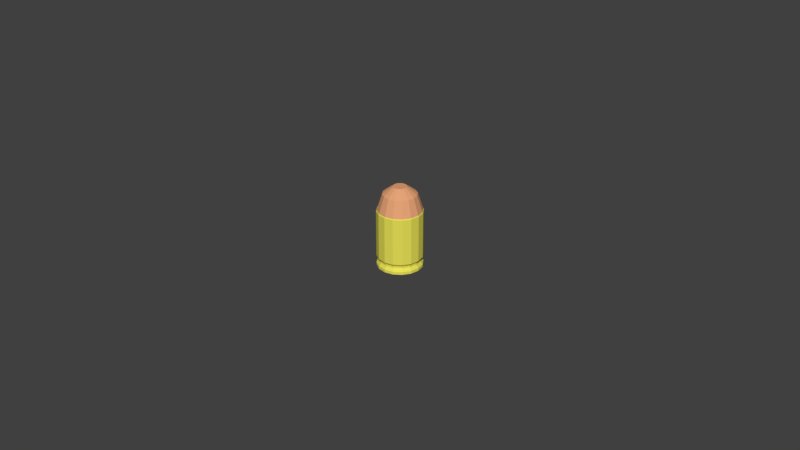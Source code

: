 # Source: pistolCartridge.blend  (saved by Blender 2.77.0; exported with 4.5.12 LTS)
import bpy
from mathutils import Matrix  # noqa: F401  (used for matrix-valued properties, if any)

bpy.ops.wm.read_factory_settings(use_empty=True)
scene = bpy.context.scene
scene.name = 'Scene'

# ---- collections
col_collection_1 = bpy.data.collections.new('Collection 1'); scene.collection.children.link(col_collection_1)

# ---- materials (node trees are filled in below, after node groups)
mat_pistolbulletshellcolor = bpy.data.materials.new('PistolBulletShellColor')
mat_pistolbulletshellcolor.alpha_threshold = 0.0
mat_pistolbulletshellcolor.use_transparent_shadow = False
mat_pistolbulletshellcolor.diffuse_color = (0.8, 0.7513, 0.09842, 1.0)
mat_pistolbulletshellcolor.roughness = 0.5
mat_pistolbulletcolor = bpy.data.materials.new('PistolBulletColor')
mat_pistolbulletcolor.alpha_threshold = 0.0
mat_pistolbulletcolor.use_transparent_shadow = False
mat_pistolbulletcolor.diffuse_color = (0.8, 0.3759, 0.1858, 1.0)
mat_pistolbulletcolor.roughness = 0.5

# ---- material node trees

# ---- world
world_world = bpy.data.worlds.new('World'); scene.world = world_world
world_world.color = (0.05088, 0.05088, 0.05088)
world_world.use_sun_shadow = False
world_world.sun_shadow_jitter_overblur = 0.0
world_world.cycles.sampling_method = 'MANUAL'

# ---- meshes
me_cylinder = bpy.data.meshes.new('Cylinder')
me_cylinder.from_pydata([(1.061e-09, 0.9715, -1.0), (0.0, 1.0, 1.0), (0.3718, 0.8976, -1.0), (0.3827, 0.9239, 1.0), (0.687, 0.687, -1.0), (0.7071, 0.7071, 1.0), (0.8976, 0.3718, -1.0), (0.9239, 0.3827, 1.0), (0.9715, -4.215e-08, -1.0), (1.0, -4.371e-08, 1.0), (0.8976, -0.3718, -1.0), (0.9239, -0.3827, 1.0), (0.687, -0.687, -1.0), (0.7071, -0.7071, 1.0), (0.3718, -0.8976, -1.0), (0.3827, -0.9239, 1.0), (1.478e-07, -0.9715, -1.0), (1.51e-07, -1.0, 1.0), (-0.3718, -0.8976, -1.0), (-0.3827, -0.9239, 1.0), (-0.687, -0.687, -1.0), (-0.7071, -0.7071, 1.0), (-0.8976, -0.3718, -1.0), (-0.9239, -0.3827, 1.0), (-0.9715, 1.19e-08, -1.0), (-1.0, 1.192e-08, 1.0), (-0.8976, 0.3718, -1.0), (-0.9239, 0.3827, 1.0), (-0.687, 0.687, -1.0), (-0.7071, 0.7071, 1.0), (-0.3718, 0.8976, -1.0), (-0.3827, 0.9239, 1.0), (0.0, 1.0, 0.9032), (0.3827, 0.9239, 0.9032), (0.7071, 0.7071, 0.9032), (0.9239, 0.3827, 0.9032), (1.0, -4.371e-08, 0.9032), (0.9239, -0.3827, 0.9032), (0.7071, -0.7071, 0.9032), (0.3827, -0.9239, 0.9032), (1.51e-07, -1.0, 0.9032), (-0.3827, -0.9239, 0.9032), (-0.7071, -0.7071, 0.9032), (-0.9239, -0.3827, 0.9032), (-1.0, 1.192e-08, 0.9032), (-0.9239, 0.3827, 0.9032), (-0.7071, 0.7071, 0.9032), (-0.3827, 0.9239, 0.9032), (0.3438, 0.8299, 0.8057), (0.6352, 0.6352, 0.8057), (0.8299, 0.3438, 0.8057), (0.8983, -3.813e-08, 0.8057), (0.8299, -0.3438, 0.8057), (0.6352, -0.6352, 0.8057), (0.3438, -0.8299, 0.8057), (1.406e-07, -0.8983, 0.8057), (-0.3438, -0.8299, 0.8057), (-0.6352, -0.6352, 0.8057), (-0.8299, -0.3438, 0.8057), (-0.8983, 1.185e-08, 0.8057), (-0.8299, 0.3438, 0.8057), (-0.6352, 0.6352, 0.8057), (-0.3438, 0.8299, 0.8057), (4.924e-09, 0.8983, 0.8057), (0.3438, 0.8299, 0.7293), (0.6352, 0.6352, 0.7293), (0.8299, 0.3438, 0.7293), (0.8983, -3.813e-08, 0.7293), (0.8299, -0.3438, 0.7293), (0.6352, -0.6352, 0.7293), (0.3438, -0.8299, 0.7293), (1.406e-07, -0.8983, 0.7293), (-0.3438, -0.8299, 0.7293), (-0.6352, -0.6352, 0.7293), (-0.8299, -0.3438, 0.7293), (-0.8983, 1.185e-08, 0.7293), (-0.8299, 0.3438, 0.7293), (-0.6352, 0.6352, 0.7293), (-0.3438, 0.8299, 0.7293), (4.924e-09, 0.8983, 0.7293), (0.3827, 0.9239, 0.6425), (0.7071, 0.7071, 0.6425), (0.9239, 0.3827, 0.6425), (1.0, -4.371e-08, 0.6425), (0.9239, -0.3827, 0.6425), (0.7071, -0.7071, 0.6425), (0.3827, -0.9239, 0.6425), (1.51e-07, -1.0, 0.6425), (-0.3827, -0.9239, 0.6425), (-0.7071, -0.7071, 0.6425), (-0.9239, -0.3827, 0.6425), (-1.0, 1.192e-08, 0.6425), (-0.9239, 0.3827, 0.6425), (-0.7071, 0.7071, 0.6425), (-0.3827, 0.9239, 0.6425), (0.0, 1.0, 0.6425), (4.679e-09, 0.8744, -1.0), (0.3346, 0.8078, -1.0), (0.6183, 0.6183, -1.0), (0.8078, 0.3346, -1.0), (0.8744, -3.682e-08, -1.0), (0.8078, -0.3346, -1.0), (0.6183, -0.6183, -1.0), (0.3346, -0.8078, -1.0), (1.367e-07, -0.8744, -1.0), (-0.3346, -0.8078, -1.0), (-0.6183, -0.6183, -1.0), (-0.8078, -0.3346, -1.0), (-0.8744, 1.183e-08, -1.0), (-0.8078, 0.3346, -1.0), (-0.6183, 0.6183, -1.0), (-0.3346, 0.8078, -1.0), (4.679e-09, 0.8744, 0.5445), (0.3346, 0.8078, 0.5445), (0.6183, 0.6183, 0.5445), (0.8078, 0.3346, 0.5445), (0.8744, -3.682e-08, 0.5445), (0.8078, -0.3346, 0.5445), (0.6183, -0.6183, 0.5445), (0.3346, -0.8078, 0.5445), (1.367e-07, -0.8744, 0.5445), (-0.3346, -0.8078, 0.5445), (-0.6183, -0.6183, 0.5445), (-0.8078, -0.3346, 0.5445), (-0.8744, 1.183e-08, 0.5445), (-0.8078, 0.3346, 0.5445), (-0.6183, 0.6183, 0.5445), (-0.3346, 0.8078, 0.5445), (0.1178, 0.2845, 1.0), (2.578e-08, 0.3079, 1.0), (0.2177, 0.2177, 1.0), (0.2845, 0.1178, 1.0), (0.3079, -5.726e-09, 1.0), (0.2845, -0.1178, 1.0), (0.2177, -0.2177, 1.0), (0.1178, -0.2845, 1.0), (7.228e-08, -0.3079, 1.0), (-0.1178, -0.2845, 1.0), (-0.2177, -0.2177, 1.0), (-0.2845, -0.1178, 1.0), (-0.3079, 1.141e-08, 1.0), (-0.2845, 0.1178, 1.0), (-0.2177, 0.2177, 1.0), (-0.1178, 0.2845, 1.0), (0.1178, 0.2845, 0.9356), (2.578e-08, 0.3079, 0.9356), (0.2177, 0.2177, 0.9356), (0.2845, 0.1178, 0.9356), (0.3079, -5.726e-09, 0.9356), (0.2845, -0.1178, 0.9356), (0.2177, -0.2177, 0.9356), (0.1178, -0.2845, 0.9356), (7.228e-08, -0.3079, 0.9356), (-0.1178, -0.2845, 0.9356), (-0.2177, -0.2177, 0.9356), (-0.2845, -0.1178, 0.9356), (-0.3079, 1.141e-08, 0.9356), (-0.2845, 0.1178, 0.9356), (-0.2177, 0.2177, 0.9356), (-0.1178, 0.2845, 0.9356), (0.07784, 0.1879, 0.9356), (3.41e-08, 0.2034, 0.9356), (0.1438, 0.1438, 0.9356), (0.1879, 0.07784, 0.9356), (0.2034, -3.15e-09, 0.9356), (0.1879, -0.07784, 0.9356), (0.1438, -0.1438, 0.9356), (0.07784, -0.1879, 0.9356), (6.481e-08, -0.2034, 0.9356), (-0.07784, -0.1879, 0.9356), (-0.1438, -0.1438, 0.9356), (-0.1879, -0.07784, 0.9356), (-0.2034, 8.167e-09, 0.9356), (-0.1879, 0.07784, 0.9356), (-0.1438, 0.1438, 0.9356), (-0.07784, 0.1879, 0.9356), (0.07784, 0.1879, 0.9892), (5.233e-08, 0.2034, 0.9892), (0.1438, 0.1438, 0.9892), (0.1879, 0.07784, 0.9892), (0.2034, -3.15e-09, 0.9892), (0.1879, -0.07784, 0.9892), (0.1438, -0.1438, 0.9892), (0.07784, -0.1879, 0.9892), (8.304e-08, -0.2034, 0.9892), (-0.07784, -0.1879, 0.9892), (-0.1438, -0.1438, 0.9892), (-0.1879, -0.07784, 0.9892), (-0.2034, 8.167e-09, 0.9892), (-0.1879, 0.07784, 0.9892), (-0.1438, 0.1438, 0.9892), (-0.07784, 0.1879, 0.9892), (1.374e-08, 0.7412, -1.567), (0.2837, 0.6848, -1.567), (0.5241, 0.5241, -1.567), (0.6848, 0.2837, -1.567), (0.7412, -3.047e-08, -1.567), (0.6848, -0.2837, -1.567), (0.5241, -0.5241, -1.567), (0.2837, -0.6848, -1.567), (1.257e-07, -0.7412, -1.567), (-0.2837, -0.6848, -1.567), (-0.5241, -0.5241, -1.567), (-0.6848, -0.2837, -1.567), (-0.7412, 1.077e-08, -1.567), (-0.6848, 0.2837, -1.567), (-0.5241, 0.5241, -1.567), (-0.2837, 0.6848, -1.567), (1.72e-08, 0.6481, -1.567), (0.248, 0.5988, -1.567), (0.4583, 0.4583, -1.567), (0.5988, 0.248, -1.567), (0.6481, -2.536e-08, -1.567), (0.5988, -0.248, -1.567), (0.4583, -0.4583, -1.567), (0.248, -0.5988, -1.567), (1.151e-07, -0.6481, -1.567), (-0.248, -0.5988, -1.567), (-0.4583, -0.4583, -1.567), (-0.5988, -0.248, -1.567), (-0.6481, 1.07e-08, -1.567), (-0.5988, 0.248, -1.567), (-0.4583, 0.4583, -1.567), (-0.248, 0.5988, -1.567), (4.121e-08, 0.4705, -1.727), (0.18, 0.4347, -1.727), (0.3327, 0.3327, -1.727), (0.4347, 0.18, -1.727), (0.4705, -1.662e-08, -1.727), (0.4347, -0.18, -1.727), (0.3327, -0.3327, -1.727), (0.18, -0.4347, -1.727), (1.122e-07, -0.4705, -1.727), (-0.18, -0.4347, -1.727), (-0.3327, -0.3327, -1.727), (-0.4347, -0.18, -1.727), (-0.4705, 9.556e-09, -1.727), (-0.4347, 0.18, -1.727), (-0.3327, 0.3327, -1.727), (-0.18, 0.4347, -1.727), (4.341e-08, 0.4114, -1.727), (0.1574, 0.3801, -1.727), (0.2909, 0.2909, -1.727), (0.3801, 0.1574, -1.727), (0.4114, -1.338e-08, -1.727), (0.3801, -0.1574, -1.727), (0.2909, -0.2909, -1.727), (0.1574, -0.3801, -1.727), (1.055e-07, -0.4114, -1.727), (-0.1574, -0.3801, -1.727), (-0.2909, -0.2909, -1.727), (-0.3801, -0.1574, -1.727), (-0.4114, 9.511e-09, -1.727), (-0.3801, 0.1574, -1.727), (-0.2909, 0.2909, -1.727), (-0.1574, 0.3801, -1.727), (5.762e-08, 0.2986, -1.819), (0.1143, 0.2759, -1.819), (0.2112, 0.2112, -1.819), (0.2759, 0.1143, -1.819), (0.2986, -9.529e-09, -1.819), (0.2759, -0.1143, -1.819), (0.2112, -0.2112, -1.819), (0.1143, -0.2759, -1.819), (1.027e-07, -0.2986, -1.819), (-0.1143, -0.2759, -1.819), (-0.2112, -0.2112, -1.819), (-0.2759, -0.1143, -1.819), (-0.2986, 7.086e-09, -1.819), (-0.2759, 0.1143, -1.819), (-0.2112, 0.2112, -1.819), (-0.1143, 0.2759, -1.819), (5.902e-08, 0.2611, -1.8), (0.09993, 0.2412, -1.8), (0.1846, 0.1846, -1.8), (0.2412, 0.09993, -1.8), (0.2611, -7.47e-09, -1.8), (0.2412, -0.09993, -1.8), (0.1846, -0.1846, -1.8), (0.09993, -0.2412, -1.8), (9.845e-08, -0.2611, -1.8), (-0.09993, -0.2412, -1.8), (-0.1846, -0.1846, -1.8), (-0.2412, -0.09993, -1.8), (-0.2611, 7.058e-09, -1.8), (-0.2412, 0.09993, -1.8), (-0.1846, 0.1846, -1.8), (-0.09993, 0.2412, -1.8), (0.3827, 0.9239, -0.9725), (0.7071, 0.7071, -0.9725), (0.9239, 0.3827, -0.9725), (1.0, -4.371e-08, -0.9725), (0.9239, -0.3827, -0.9725), (0.7071, -0.7071, -0.9725), (0.3827, -0.9239, -0.9725), (1.51e-07, -1.0, -0.9725), (-0.3827, -0.9239, -0.9725), (-0.7071, -0.7071, -0.9725), (-0.9239, -0.3827, -0.9725), (-1.0, 1.192e-08, -0.9725), (-0.9239, 0.3827, -0.9725), (-0.7071, 0.7071, -0.9725), (-0.3827, 0.9239, -0.9725), (0.0, 1.0, -0.9725)], [], [(32, 1, 3, 33), (33, 3, 5, 34), (34, 5, 7, 35), (35, 7, 9, 36), (36, 9, 11, 37), (37, 11, 13, 38), (38, 13, 15, 39), (39, 15, 17, 40), (40, 17, 19, 41), (41, 19, 21, 42), (42, 21, 23, 43), (43, 23, 25, 44), (44, 25, 27, 45), (45, 27, 29, 46), (9, 7, 131, 132), (46, 29, 31, 47), (47, 31, 1, 32), (104, 103, 215, 216), (62, 47, 32, 63), (61, 46, 47, 62), (60, 45, 46, 61), (59, 44, 45, 60), (58, 43, 44, 59), (57, 42, 43, 58), (56, 41, 42, 57), (55, 40, 41, 56), (54, 39, 40, 55), (53, 38, 39, 54), (52, 37, 38, 53), (51, 36, 37, 52), (50, 35, 36, 51), (49, 34, 35, 50), (48, 33, 34, 49), (63, 32, 33, 48), (79, 63, 48, 64), (64, 48, 49, 65), (65, 49, 50, 66), (66, 50, 51, 67), (67, 51, 52, 68), (68, 52, 53, 69), (69, 53, 54, 70), (70, 54, 55, 71), (71, 55, 56, 72), (72, 56, 57, 73), (73, 57, 58, 74), (74, 58, 59, 75), (75, 59, 60, 76), (76, 60, 61, 77), (77, 61, 62, 78), (78, 62, 63, 79), (94, 78, 79, 95), (93, 77, 78, 94), (92, 76, 77, 93), (91, 75, 76, 92), (90, 74, 75, 91), (89, 73, 74, 90), (88, 72, 73, 89), (87, 71, 72, 88), (86, 70, 71, 87), (85, 69, 70, 86), (84, 68, 69, 85), (83, 67, 68, 84), (82, 66, 67, 83), (81, 65, 66, 82), (80, 64, 65, 81), (95, 79, 64, 80), (303, 95, 80, 288), (288, 80, 81, 289), (289, 81, 82, 290), (290, 82, 83, 291), (291, 83, 84, 292), (292, 84, 85, 293), (293, 85, 86, 294), (294, 86, 87, 295), (295, 87, 88, 296), (296, 88, 89, 297), (297, 89, 90, 298), (298, 90, 91, 299), (299, 91, 92, 300), (300, 92, 93, 301), (301, 93, 94, 302), (302, 94, 95, 303), (108, 109, 125, 124), (14, 16, 200, 199), (103, 102, 214, 215), (22, 24, 204, 203), (4, 6, 195, 194), (102, 101, 213, 214), (30, 0, 192, 207), (101, 100, 212, 213), (12, 14, 199, 198), (100, 99, 211, 212), (20, 22, 203, 202), (2, 4, 194, 193), (99, 98, 210, 211), (96, 111, 223, 208), (28, 30, 207, 206), (98, 97, 209, 210), (112, 113, 114, 115, 116, 117, 118, 119, 120, 121, 122, 123, 124, 125, 126, 127), (101, 102, 118, 117), (109, 110, 126, 125), (102, 103, 119, 118), (110, 111, 127, 126), (103, 104, 120, 119), (96, 97, 113, 112), (111, 96, 112, 127), (104, 105, 121, 120), (97, 98, 114, 113), (105, 106, 122, 121), (98, 99, 115, 114), (106, 107, 123, 122), (99, 100, 116, 115), (107, 108, 124, 123), (100, 101, 117, 116), (128, 129, 145, 144), (19, 17, 136, 137), (29, 27, 141, 142), (5, 3, 128, 130), (15, 13, 134, 135), (25, 23, 139, 140), (11, 9, 132, 133), (21, 19, 137, 138), (31, 29, 142, 143), (7, 5, 130, 131), (17, 15, 135, 136), (3, 1, 129, 128), (27, 25, 140, 141), (13, 11, 133, 134), (23, 21, 138, 139), (1, 31, 143, 129), (150, 149, 165, 166), (129, 143, 159, 145), (137, 136, 152, 153), (130, 128, 144, 146), (138, 137, 153, 154), (131, 130, 146, 147), (139, 138, 154, 155), (132, 131, 147, 148), (140, 139, 155, 156), (133, 132, 148, 149), (141, 140, 156, 157), (134, 133, 149, 150), (142, 141, 157, 158), (135, 134, 150, 151), (143, 142, 158, 159), (136, 135, 151, 152), (171, 170, 186, 187), (158, 157, 173, 174), (151, 150, 166, 167), (159, 158, 174, 175), (152, 151, 167, 168), (144, 145, 161, 160), (145, 159, 175, 161), (153, 152, 168, 169), (146, 144, 160, 162), (154, 153, 169, 170), (147, 146, 162, 163), (155, 154, 170, 171), (148, 147, 163, 164), (156, 155, 171, 172), (149, 148, 164, 165), (157, 156, 172, 173), (176, 177, 191, 190, 189, 188, 187, 186, 185, 184, 183, 182, 181, 180, 179, 178), (164, 163, 179, 180), (172, 171, 187, 188), (165, 164, 180, 181), (173, 172, 188, 189), (166, 165, 181, 182), (174, 173, 189, 190), (167, 166, 182, 183), (175, 174, 190, 191), (168, 167, 183, 184), (160, 161, 177, 176), (161, 175, 191, 177), (169, 168, 184, 185), (162, 160, 176, 178), (170, 169, 185, 186), (163, 162, 178, 179), (209, 208, 240, 241), (222, 221, 253, 254), (194, 195, 227, 226), (207, 192, 224, 239), (221, 220, 252, 253), (193, 194, 226, 225), (206, 207, 239, 238), (220, 219, 251, 252), (192, 193, 225, 224), (205, 206, 238, 237), (219, 218, 250, 251), (204, 205, 237, 236), (218, 217, 249, 250), (203, 204, 236, 235), (217, 216, 248, 249), (202, 203, 235, 234), (105, 104, 216, 217), (6, 8, 196, 195), (24, 26, 205, 204), (106, 105, 217, 218), (16, 18, 201, 200), (107, 106, 218, 219), (108, 107, 219, 220), (8, 10, 197, 196), (26, 28, 206, 205), (0, 2, 193, 192), (109, 108, 220, 221), (18, 20, 202, 201), (110, 109, 221, 222), (97, 96, 208, 209), (111, 110, 222, 223), (10, 12, 198, 197), (243, 242, 274, 275), (240, 255, 287, 272), (228, 229, 261, 260), (242, 241, 273, 274), (255, 254, 286, 287), (227, 228, 260, 259), (241, 240, 272, 273), (254, 253, 285, 286), (226, 227, 259, 258), (239, 224, 256, 271), (253, 252, 284, 285), (225, 226, 258, 257), (238, 239, 271, 270), (252, 251, 283, 284), (224, 225, 257, 256), (237, 238, 270, 269), (195, 196, 228, 227), (223, 222, 254, 255), (210, 209, 241, 242), (196, 197, 229, 228), (208, 223, 255, 240), (211, 210, 242, 243), (197, 198, 230, 229), (212, 211, 243, 244), (198, 199, 231, 230), (213, 212, 244, 245), (199, 200, 232, 231), (214, 213, 245, 246), (200, 201, 233, 232), (215, 214, 246, 247), (201, 202, 234, 233), (216, 215, 247, 248), (256, 257, 258, 259, 260, 261, 262, 263, 264, 265, 266, 267, 268, 269, 270, 271), (272, 287, 286, 285, 284, 283, 282, 281, 280, 279, 278, 277, 276, 275, 274, 273), (229, 230, 262, 261), (244, 243, 275, 276), (230, 231, 263, 262), (245, 244, 276, 277), (231, 232, 264, 263), (246, 245, 277, 278), (232, 233, 265, 264), (247, 246, 278, 279), (233, 234, 266, 265), (248, 247, 279, 280), (234, 235, 267, 266), (249, 248, 280, 281), (235, 236, 268, 267), (250, 249, 281, 282), (236, 237, 269, 268), (251, 250, 282, 283), (30, 302, 303, 0), (28, 301, 302, 30), (26, 300, 301, 28), (24, 299, 300, 26), (22, 298, 299, 24), (20, 297, 298, 22), (18, 296, 297, 20), (16, 295, 296, 18), (14, 294, 295, 16), (12, 293, 294, 14), (10, 292, 293, 12), (8, 291, 292, 10), (6, 290, 291, 8), (4, 289, 290, 6), (2, 288, 289, 4), (0, 303, 288, 2)])
me_cylinder.polygons.foreach_set('material_index', [0, 0, 0, 0, 0, 0, 0, 0, 0, 0, 0, 0, 0, 0, 0, 0, 0, 0, 0, 0, 0, 0, 0, 0, 0, 0, 0, 0, 0, 0, 0, 0, 0, 0, 0, 0, 0, 0, 0, 0, 0, 0, 0, 0, 0, 0, 0, 0, 0, 0, 0, 0, 0, 0, 0, 0, 0, 0, 0, 0, 0, 0, 0, 0, 0, 0, 0, 0, 0, 0, 0, 0, 0, 0, 0, 0, 0, 0, 0, 0, 0, 0, 0, 1, 0, 1, 1, 0, 1, 0, 1, 0, 1, 1, 0, 0, 1, 0, 0, 0, 0, 0, 0, 0, 0, 0, 0, 0, 0, 0, 0, 0, 0, 0, 0, 0, 0, 0, 0, 0, 0, 0, 0, 0, 0, 0, 0, 0, 0, 0, 0, 0, 0, 0, 0, 0, 0, 0, 0, 0, 0, 0, 0, 0, 0, 0, 1, 0, 0, 0, 0, 0, 0, 0, 0, 0, 0, 0, 0, 0, 0, 0, 1, 1, 1, 1, 1, 1, 1, 1, 1, 1, 1, 1, 1, 1, 1, 1, 0, 0, 1, 1, 0, 1, 1, 0, 1, 1, 0, 1, 0, 1, 0, 1, 0, 1, 1, 0, 1, 0, 0, 1, 1, 1, 0, 1, 0, 0, 0, 1, 0, 0, 1, 0, 0, 1, 0, 0, 1, 1, 0, 1, 1, 0, 1, 1, 1, 0, 0, 1, 0, 0, 1, 0, 1, 0, 1, 0, 1, 0, 1, 0, 1, 0, 1, 0, 1, 0, 1, 0, 1, 0, 1, 0, 1, 0, 1, 0, 1, 0, 0, 0, 0, 0, 0, 0, 0, 0, 0, 0, 0, 0, 0, 0, 0, 0])
me_cylinder.materials.append(mat_pistolbulletshellcolor)
me_cylinder.materials.append(mat_pistolbulletcolor)
me_cylinder.use_remesh_preserve_volume = False
me_cylinder.use_remesh_preserve_attributes = False
me_cylinder.use_mirror_vertex_groups = False
me_cylinder.update()

# ---- objects
ob_cylinder = bpy.data.objects.new('Cylinder', me_cylinder)

# ---- transforms, parenting, visibility, modifiers, constraints
ob_cylinder.location = (0.0, 0.0, 1.315)
ob_cylinder.scale = (0.007, 0.007, -0.008999)
ob_cylinder.lineart.crease_threshold = 0.0

# ---- collection membership
col_collection_1.objects.link(ob_cylinder)

# ---- scene / render settings (as saved in the file)
scene.frame_start = 1; scene.frame_end = 250; scene.frame_set(1)
scene.render.engine = 'BLENDER_EEVEE_NEXT'
scene.render.resolution_percentage = 50
scene.render.dither_intensity = 0.0
scene.cycles.use_denoising = False
scene.cycles.samples = 128
scene.cycles.sampling_pattern = 'TABULATED_SOBOL'
scene.cycles.light_sampling_threshold = 0.0
scene.cycles.use_adaptive_sampling = False
scene.cycles.use_light_tree = False
scene.cycles.blur_glossy = 0.0
scene.cycles.sample_clamp_indirect = 0.0
scene.view_settings.view_transform = 'Standard'
bpy.context.view_layer.update()

# ---- added for rendering (the .blend has no active camera and no usable light): camera, sun
cam_auto = bpy.data.cameras.new('AutoCamera')
cam_auto.lens = 50.0
cam_auto.sensor_width = 36.0
cam_auto.clip_end = 1000.0
ob_auto_camera = bpy.data.objects.new('AutoCamera', cam_auto)
scene.collection.objects.link(ob_auto_camera)
ob_auto_camera.location = (0.185045, -0.222054, 1.46685)
ob_auto_camera.rotation_euler = (1.09748, -7.21219e-08, 0.694738)
scene.camera = ob_auto_camera
light_auto_sun = bpy.data.lights.new('AutoSun', 'SUN')
light_auto_sun.energy = 3.0
light_auto_sun.angle = 0.0523599
ob_auto_sun = bpy.data.objects.new('AutoSun', light_auto_sun)
scene.collection.objects.link(ob_auto_sun)
ob_auto_sun.rotation_euler = (0.872665, 0.174533, 0.523599)
bpy.context.view_layer.update()
